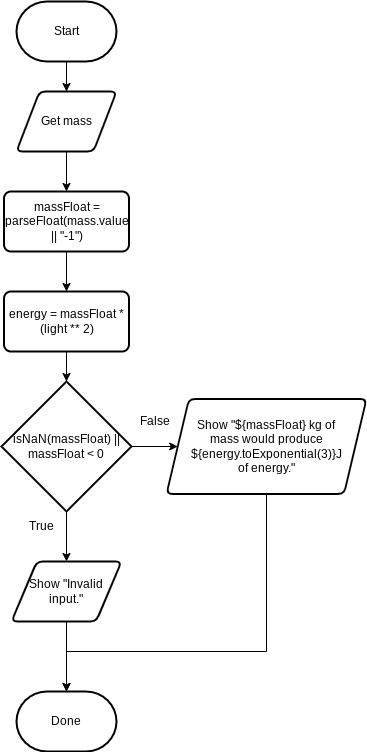

The diagram above was exported from draw.io. Its source (the exported page's mxGraphModel, read from the mxfile embedded in the PNG):
<mxGraphModel dx="606" dy="512" grid="1" gridSize="10" guides="1" tooltips="1" connect="1" arrows="1" fold="1" page="1" pageScale="1" pageWidth="827" pageHeight="1169" math="0" shadow="0">
  <root>
    <mxCell id="0" />
    <mxCell id="1" parent="0" />
    <mxCell id="16" style="edgeStyle=none;html=1;exitX=0.5;exitY=1;exitDx=0;exitDy=0;entryX=0.5;entryY=0;entryDx=0;entryDy=0;" edge="1" parent="1" source="2" target="5">
      <mxGeometry relative="1" as="geometry" />
    </mxCell>
    <mxCell id="2" value="Get mass" style="shape=parallelogram;html=1;strokeWidth=2;perimeter=parallelogramPerimeter;whiteSpace=wrap;rounded=1;arcSize=12;size=0.23;" parent="1" vertex="1">
      <mxGeometry x="270" y="240" width="100" height="60" as="geometry" />
    </mxCell>
    <mxCell id="17" style="edgeStyle=none;html=1;exitX=0.5;exitY=1;exitDx=0;exitDy=0;exitPerimeter=0;entryX=0.5;entryY=0;entryDx=0;entryDy=0;" edge="1" parent="1" source="3" target="2">
      <mxGeometry relative="1" as="geometry" />
    </mxCell>
    <mxCell id="3" value="Start" style="strokeWidth=2;html=1;shape=mxgraph.flowchart.terminator;whiteSpace=wrap;" parent="1" vertex="1">
      <mxGeometry x="270" y="150" width="100" height="60" as="geometry" />
    </mxCell>
    <mxCell id="12" style="edgeStyle=none;html=1;exitX=0.5;exitY=1;exitDx=0;exitDy=0;entryX=0.5;entryY=0;entryDx=0;entryDy=0;entryPerimeter=0;" edge="1" parent="1" source="4" target="11">
      <mxGeometry relative="1" as="geometry" />
    </mxCell>
    <mxCell id="4" value="Show &quot;Invalid input.&quot;" style="shape=parallelogram;html=1;strokeWidth=2;perimeter=parallelogramPerimeter;whiteSpace=wrap;rounded=1;arcSize=12;size=0.23;" parent="1" vertex="1">
      <mxGeometry x="265" y="710" width="110" height="60" as="geometry" />
    </mxCell>
    <mxCell id="15" style="edgeStyle=none;html=1;exitX=0.5;exitY=1;exitDx=0;exitDy=0;entryX=0.5;entryY=0;entryDx=0;entryDy=0;" edge="1" parent="1" source="5" target="6">
      <mxGeometry relative="1" as="geometry" />
    </mxCell>
    <mxCell id="5" value="massFloat = parseFloat(mass.value || &quot;-1&quot;)" style="rounded=1;whiteSpace=wrap;html=1;absoluteArcSize=1;arcSize=14;strokeWidth=2;" parent="1" vertex="1">
      <mxGeometry x="257.5" y="340" width="125" height="60" as="geometry" />
    </mxCell>
    <mxCell id="14" style="edgeStyle=none;html=1;exitX=0.5;exitY=1;exitDx=0;exitDy=0;entryX=0.5;entryY=0;entryDx=0;entryDy=0;entryPerimeter=0;" edge="1" parent="1" source="6" target="10">
      <mxGeometry relative="1" as="geometry" />
    </mxCell>
    <mxCell id="6" value="energy = massFloat * (light ** 2)" style="rounded=1;whiteSpace=wrap;html=1;absoluteArcSize=1;arcSize=14;strokeWidth=2;" vertex="1" parent="1">
      <mxGeometry x="257.5" y="440" width="125" height="60" as="geometry" />
    </mxCell>
    <mxCell id="13" style="edgeStyle=none;html=1;exitX=0.5;exitY=1;exitDx=0;exitDy=0;exitPerimeter=0;entryX=0.5;entryY=0;entryDx=0;entryDy=0;" edge="1" parent="1" source="10" target="4">
      <mxGeometry relative="1" as="geometry" />
    </mxCell>
    <mxCell id="22" style="edgeStyle=none;html=1;exitX=1;exitY=0.5;exitDx=0;exitDy=0;exitPerimeter=0;" edge="1" parent="1" source="10" target="21">
      <mxGeometry relative="1" as="geometry" />
    </mxCell>
    <mxCell id="10" value="isNaN(massFloat) || massFloat &amp;lt; 0" style="strokeWidth=2;html=1;shape=mxgraph.flowchart.decision;whiteSpace=wrap;" vertex="1" parent="1">
      <mxGeometry x="255" y="530" width="130" height="130" as="geometry" />
    </mxCell>
    <mxCell id="11" value="Done" style="strokeWidth=2;html=1;shape=mxgraph.flowchart.terminator;whiteSpace=wrap;" vertex="1" parent="1">
      <mxGeometry x="270" y="840" width="100" height="60" as="geometry" />
    </mxCell>
    <mxCell id="18" value="True" style="text;html=1;align=center;verticalAlign=middle;resizable=0;points=[];autosize=1;strokeColor=none;fillColor=none;" vertex="1" parent="1">
      <mxGeometry x="270" y="660" width="50" height="30" as="geometry" />
    </mxCell>
    <mxCell id="24" style="edgeStyle=none;html=1;exitX=0.5;exitY=1;exitDx=0;exitDy=0;entryX=0.5;entryY=0;entryDx=0;entryDy=0;entryPerimeter=0;rounded=0;" edge="1" parent="1" source="21" target="11">
      <mxGeometry relative="1" as="geometry">
        <Array as="points">
          <mxPoint x="520" y="800" />
          <mxPoint x="320" y="800" />
        </Array>
      </mxGeometry>
    </mxCell>
    <mxCell id="21" value="Show &quot;${massFloat} kg of&lt;br&gt;mass would produce ${energy.toExponential(3)}J&lt;br&gt;of energy.&quot;" style="shape=parallelogram;html=1;strokeWidth=2;perimeter=parallelogramPerimeter;whiteSpace=wrap;rounded=1;arcSize=12;size=0.11249999999999999;" vertex="1" parent="1">
      <mxGeometry x="420" y="547.5" width="200" height="95" as="geometry" />
    </mxCell>
    <mxCell id="23" value="False" style="text;html=1;align=center;verticalAlign=middle;resizable=0;points=[];autosize=1;strokeColor=none;fillColor=none;" vertex="1" parent="1">
      <mxGeometry x="382.5" y="555" width="50" height="30" as="geometry" />
    </mxCell>
  </root>
</mxGraphModel>